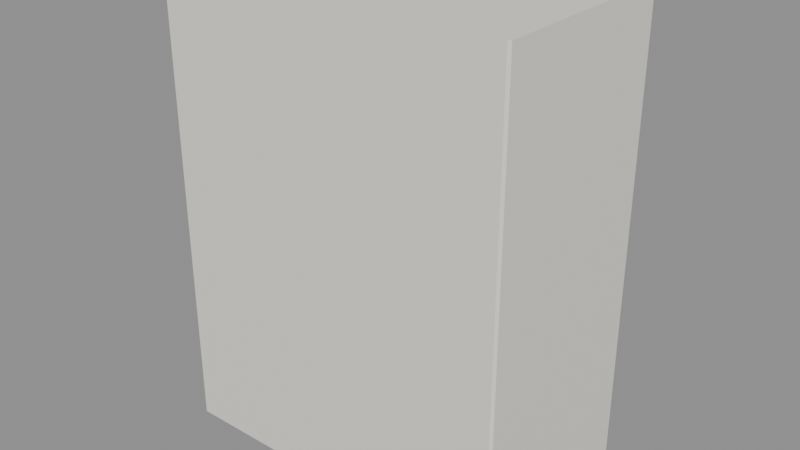 # Source: candy-carton.blend  (saved by Blender 5.2.44; exported with 4.5.12 LTS)
import bpy
from mathutils import Matrix  # noqa: F401  (used for matrix-valued properties, if any)

bpy.ops.wm.read_factory_settings(use_empty=True)
scene = bpy.context.scene
scene.name = 'Scene'

# ---- materials (node trees are filled in below, after node groups)
mat_candycartonpaper = bpy.data.materials.new('CandyCartonPaper')
mat_candycartonpaper.diffuse_color = (0.85, 0.82, 0.75, 1.0)

# ---- material node trees
mat_candycartonpaper.use_nodes = True; mat_candycartonpaper.node_tree.nodes.clear()
_N = mat_candycartonpaper.node_tree.nodes; _L = mat_candycartonpaper.node_tree.links
n0 = _N.new('ShaderNodeBsdfPrincipled'); n0.name = 'Principled BSDF'; n0.location = (-200, 100)
n0.inputs[0].default_value = (0.85, 0.82, 0.75, 1.0)
n0.inputs[2].default_value = 0.65
n0.inputs[10].default_value = 0.005
n1 = _N.new('ShaderNodeOutputMaterial'); n1.name = 'Material Output'; n1.location = (200, 100)
_L.new(n0.outputs[0], n1.inputs[0])
n1.is_active_output = True

# ---- meshes
me_scored_continuous_paperboard_sleeve = bpy.data.meshes.new('Scored_continuous_paperboard_sleeve')
me_scored_continuous_paperboard_sleeve.from_pydata([(-0.158, -0.09, -0.21), (0.158, -0.09, -0.21), (0.16, -0.088, -0.21), (0.16, 0.088, -0.21), (0.158, 0.09, -0.21), (-0.158, 0.09, -0.21), (-0.16, 0.088, -0.21), (-0.16, -0.088, -0.21), (-0.158, -0.09, 0.21), (0.158, -0.09, 0.21), (0.16, -0.088, 0.21), (0.16, 0.088, 0.21), (0.158, 0.09, 0.21), (-0.158, 0.09, 0.21), (-0.16, 0.088, 0.21), (-0.16, -0.088, 0.21), (-0.1573, -0.0888, -0.21), (0.1573, -0.0888, -0.21), (0.1588, -0.0873, -0.21), (0.1588, 0.0873, -0.21), (0.1573, 0.0888, -0.21), (-0.1573, 0.0888, -0.21), (-0.1588, 0.0873, -0.21), (-0.1588, -0.0873, -0.21), (-0.1573, -0.0888, 0.21), (0.1573, -0.0888, 0.21), (0.1588, -0.0873, 0.21), (0.1588, 0.0873, 0.21), (0.1573, 0.0888, 0.21), (-0.1573, 0.0888, 0.21), (-0.1588, 0.0873, 0.21), (-0.1588, -0.0873, 0.21)], [], [(0, 1, 9, 8), (16, 24, 25, 17), (0, 16, 17, 1), (8, 9, 25, 24), (1, 2, 10, 9), (17, 25, 26, 18), (1, 17, 18, 2), (9, 10, 26, 25), (2, 3, 11, 10), (18, 26, 27, 19), (2, 18, 19, 3), (10, 11, 27, 26), (3, 4, 12, 11), (19, 27, 28, 20), (3, 19, 20, 4), (11, 12, 28, 27), (4, 5, 13, 12), (20, 28, 29, 21), (4, 20, 21, 5), (12, 13, 29, 28), (5, 6, 14, 13), (21, 29, 30, 22), (5, 21, 22, 6), (13, 14, 30, 29), (6, 7, 15, 14), (22, 30, 31, 23), (6, 22, 23, 7), (14, 15, 31, 30), (7, 0, 8, 15), (23, 31, 24, 16), (7, 23, 16, 0), (15, 8, 24, 31)])
_uv = me_scored_continuous_paperboard_sleeve.uv_layers.new(name='ReplaceablePrintUV')
_uv.uv.foreach_set('vector', [0.00625, 1.561e-08, 0.9938, 1.561e-08, 0.9938, 1.0, 0.00625, 1.0, 0.005295, 0.3, 0.005295, 0.65, 0.0397, 0.65, 0.0397, 0.3, 0.005219, 0.65, 0.005295, 0.6477, 0.0397, 0.6477, 0.03978, 0.65, 0.005219, 0.65, 0.03978, 0.65, 0.0397, 0.6477, 0.005295, 0.6477, 0.03978, 0.3, 0.04, 0.3, 0.04, 0.65, 0.03978, 0.65, 0.0397, 0.3, 0.0397, 0.65, 0.03987, 0.65, 0.03987, 0.3, 0.03978, 0.65, 0.0397, 0.6477, 0.03987, 0.6447, 0.04, 0.6461, 0.03978, 0.65, 0.04, 0.6461, 0.03987, 0.6447, 0.0397, 0.6477, 0.03961, 0.3, 0.005389, 0.3, 0.005389, 0.65, 0.03961, 0.65, 0.03948, 0.3, 0.03948, 0.65, 0.005525, 0.65, 0.005525, 0.3, 0.04, 0.6461, 0.03987, 0.6447, 0.03987, 0.3052, 0.04, 0.3039, 0.04, 0.6461, 0.04, 0.3039, 0.03987, 0.3052, 0.03987, 0.6447, 0.04, 0.3, 0.03978, 0.3, 0.03978, 0.65, 0.04, 0.65, 0.03987, 0.3, 0.03987, 0.65, 0.0397, 0.65, 0.0397, 0.3, 0.04, 0.3039, 0.03987, 0.3052, 0.0397, 0.3023, 0.03978, 0.3, 0.04, 0.3039, 0.03978, 0.3, 0.0397, 0.3023, 0.03987, 0.3052, 0.00625, 1.561e-08, 0.9938, 1.561e-08, 0.9938, 1.0, 0.00625, 1.0, 0.0397, 0.3, 0.0397, 0.65, 0.005295, 0.65, 0.005295, 0.3, 0.03978, 0.3, 0.0397, 0.3023, 0.005295, 0.3023, 0.005219, 0.3, 0.03978, 0.3, 0.005219, 0.3, 0.005295, 0.3023, 0.0397, 0.3023, 0.005219, 0.3, 0.005, 0.3, 0.005, 0.65, 0.005219, 0.65, 0.005295, 0.3, 0.005295, 0.65, 0.005131, 0.65, 0.005131, 0.3, 0.005219, 0.3, 0.005295, 0.3023, 0.005131, 0.3052, 0.005, 0.3039, 0.005219, 0.3, 0.005, 0.3039, 0.005131, 0.3052, 0.005295, 0.3023, 0.005389, 0.3, 0.03961, 0.3, 0.03961, 0.65, 0.005389, 0.65, 0.005525, 0.3, 0.005525, 0.65, 0.03948, 0.65, 0.03948, 0.3, 0.005, 0.3039, 0.005131, 0.3052, 0.005131, 0.6447, 0.005, 0.6461, 0.005, 0.3039, 0.005, 0.6461, 0.005131, 0.6447, 0.005131, 0.3052, 0.005, 0.3, 0.005219, 0.3, 0.005219, 0.65, 0.005, 0.65, 0.005131, 0.3, 0.005131, 0.65, 0.005295, 0.65, 0.005295, 0.3, 0.005, 0.6461, 0.005131, 0.6447, 0.005295, 0.6477, 0.005219, 0.65, 0.005, 0.6461, 0.005219, 0.65, 0.005295, 0.6477, 0.005131, 0.6447])
me_scored_continuous_paperboard_sleeve.materials.append(mat_candycartonpaper)
me_scored_continuous_paperboard_sleeve.update()
me_top_folded_tuck_closure = bpy.data.meshes.new('Top_folded_tuck_closure')
me_top_folded_tuck_closure.from_pydata([(-0.1576, 0.0888, 0.2088), (-0.1576, -0.0876, 0.2088), (-0.1576, -0.0888, 0.2076), (-0.1576, -0.0888, 0.1738), (-0.1576, -0.0876, 0.1738), (-0.1576, -0.0876, 0.2064), (-0.1576, -0.0864, 0.2076), (-0.1576, 0.0888, 0.2076), (0.1576, 0.0888, 0.2088), (0.1576, -0.0876, 0.2088), (0.1576, -0.0888, 0.2076), (0.1576, -0.0888, 0.1738), (0.1576, -0.0876, 0.1738), (0.1576, -0.0876, 0.2064), (0.1576, -0.0864, 0.2076), (0.1576, 0.0888, 0.2076)], [], [(7, 6, 5, 4, 3, 2, 1, 0), (8, 9, 10, 11, 12, 13, 14, 15), (0, 1, 9, 8), (1, 2, 10, 9), (2, 3, 11, 10), (3, 4, 12, 11), (4, 5, 13, 12), (5, 6, 14, 13), (6, 7, 15, 14), (7, 0, 8, 15)])
_uv = me_top_folded_tuck_closure.uv_layers.new(name='ReplaceablePrintUV')
_uv.uv.foreach_set('vector', [0.005233, 0.648, 0.0393, 0.648, 0.03953, 0.647, 0.03953, 0.6198, 0.03977, 0.6198, 0.03977, 0.648, 0.03953, 0.649, 0.005233, 0.649, 0.005233, 0.649, 0.03953, 0.649, 0.03977, 0.648, 0.03977, 0.6198, 0.03953, 0.6198, 0.03953, 0.647, 0.0393, 0.648, 0.005233, 0.648, 0.005263, 0.3023, 0.005263, 0.6453, 0.03974, 0.6453, 0.03974, 0.3023, 0.005263, 0.6453, 0.005263, 0.6477, 0.03974, 0.6477, 0.03974, 0.6453, 0.005263, 0.648, 0.005263, 0.6198, 0.03974, 0.6198, 0.03974, 0.648, 0.005263, 0.6477, 0.005263, 0.6453, 0.03974, 0.6453, 0.03974, 0.6477, 0.005263, 0.6198, 0.005263, 0.647, 0.03974, 0.647, 0.03974, 0.6198, 0.005263, 0.6453, 0.005263, 0.643, 0.03974, 0.643, 0.03974, 0.6453, 0.005263, 0.643, 0.005263, 0.3023, 0.03974, 0.3023, 0.03974, 0.643, 0.005263, 0.648, 0.005263, 0.649, 0.03974, 0.649, 0.03974, 0.648])
me_top_folded_tuck_closure.materials.append(mat_candycartonpaper)
me_top_folded_tuck_closure.update()
me_top_left_dust_flap = bpy.data.meshes.new('Top_left_dust_flap')
me_top_left_dust_flap.from_pydata([(-0.1588, 0.0876, 0.2064), (-0.1268, 0.074, 0.2064), (-0.1268, -0.07, 0.2064), (-0.1588, -0.0876, 0.2064), (-0.1588, 0.0876, 0.2052), (-0.1268, 0.074, 0.2052), (-0.1268, -0.07, 0.2052), (-0.1588, -0.0876, 0.2052)], [], [(0, 3, 2, 1), (7, 4, 5, 6), (0, 1, 5, 4), (1, 2, 6, 5), (2, 3, 7, 6), (3, 0, 4, 7)])
_uv = me_top_left_dust_flap.uv_layers.new(name='ReplaceablePrintUV')
_uv.uv.foreach_set('vector', [0.005131, 0.3047, 0.005131, 0.6453, 0.008631, 0.6111, 0.008631, 0.3311, 0.005131, 0.6453, 0.005131, 0.3047, 0.008631, 0.3311, 0.008631, 0.6111, 0.005131, 0.647, 0.008631, 0.647, 0.008631, 0.646, 0.005131, 0.646, 0.008111, 0.647, 0.03611, 0.647, 0.03611, 0.646, 0.008111, 0.646, 0.008631, 0.647, 0.005131, 0.647, 0.005131, 0.646, 0.008631, 0.646, 0.03953, 0.647, 0.005467, 0.647, 0.005467, 0.646, 0.03953, 0.646])
me_top_left_dust_flap.materials.append(mat_candycartonpaper)
me_top_left_dust_flap.update()
me_top_right_dust_flap = bpy.data.meshes.new('Top_right_dust_flap')
me_top_right_dust_flap.from_pydata([(0.1588, 0.0876, 0.2064), (0.1268, 0.074, 0.2064), (0.1268, -0.07, 0.2064), (0.1588, -0.0876, 0.2064), (0.1588, 0.0876, 0.2052), (0.1268, 0.074, 0.2052), (0.1268, -0.07, 0.2052), (0.1588, -0.0876, 0.2052)], [], [(0, 1, 2, 3), (7, 6, 5, 4), (0, 4, 5, 1), (1, 5, 6, 2), (2, 6, 7, 3), (3, 7, 4, 0)])
_uv = me_top_right_dust_flap.uv_layers.new(name='ReplaceablePrintUV')
_uv.uv.foreach_set('vector', [0.03987, 0.3047, 0.03637, 0.3311, 0.03637, 0.6111, 0.03987, 0.6453, 0.03987, 0.6453, 0.03637, 0.6111, 0.03637, 0.3311, 0.03987, 0.3047, 0.03987, 0.647, 0.03987, 0.646, 0.03637, 0.646, 0.03637, 0.647, 0.008111, 0.647, 0.008111, 0.646, 0.03611, 0.646, 0.03611, 0.647, 0.03637, 0.647, 0.03637, 0.646, 0.03987, 0.646, 0.03987, 0.647, 0.03953, 0.647, 0.03953, 0.646, 0.005467, 0.646, 0.005467, 0.647])
me_top_right_dust_flap.materials.append(mat_candycartonpaper)
me_top_right_dust_flap.update()
me_bottom_folded_tuck_closure = bpy.data.meshes.new('Bottom_folded_tuck_closure')
me_bottom_folded_tuck_closure.from_pydata([(-0.1576, 0.0888, -0.2088), (-0.1576, -0.0876, -0.2088), (-0.1576, -0.0888, -0.2076), (-0.1576, -0.0888, -0.1738), (-0.1576, -0.0876, -0.1738), (-0.1576, -0.0876, -0.2064), (-0.1576, -0.0864, -0.2076), (-0.1576, 0.0888, -0.2076), (0.1576, 0.0888, -0.2088), (0.1576, -0.0876, -0.2088), (0.1576, -0.0888, -0.2076), (0.1576, -0.0888, -0.1738), (0.1576, -0.0876, -0.1738), (0.1576, -0.0876, -0.2064), (0.1576, -0.0864, -0.2076), (0.1576, 0.0888, -0.2076)], [], [(7, 0, 1, 2, 3, 4, 5, 6), (8, 15, 14, 13, 12, 11, 10, 9), (0, 8, 9, 1), (1, 9, 10, 2), (2, 10, 11, 3), (3, 11, 12, 4), (4, 12, 13, 5), (5, 13, 14, 6), (6, 14, 15, 7), (7, 15, 8, 0)])
_uv = me_bottom_folded_tuck_closure.uv_layers.new(name='ReplaceablePrintUV')
_uv.uv.foreach_set('vector', [0.005233, 0.302, 0.005233, 0.301, 0.03953, 0.301, 0.03977, 0.302, 0.03977, 0.3302, 0.03953, 0.3302, 0.03953, 0.303, 0.0393, 0.302, 0.005233, 0.301, 0.005233, 0.302, 0.0393, 0.302, 0.03953, 0.303, 0.03953, 0.3302, 0.03977, 0.3302, 0.03977, 0.302, 0.03953, 0.301, 0.005263, 0.3023, 0.03974, 0.3023, 0.03974, 0.6453, 0.005263, 0.6453, 0.005263, 0.6453, 0.03974, 0.6453, 0.03974, 0.6477, 0.005263, 0.6477, 0.005263, 0.302, 0.03974, 0.302, 0.03974, 0.3302, 0.005263, 0.3302, 0.005263, 0.6477, 0.03974, 0.6477, 0.03974, 0.6453, 0.005263, 0.6453, 0.005263, 0.3302, 0.03974, 0.3302, 0.03974, 0.303, 0.005263, 0.303, 0.005263, 0.6453, 0.03974, 0.6453, 0.03974, 0.643, 0.005263, 0.643, 0.005263, 0.643, 0.03974, 0.643, 0.03974, 0.3023, 0.005263, 0.3023, 0.005263, 0.302, 0.03974, 0.302, 0.03974, 0.301, 0.005263, 0.301])
me_bottom_folded_tuck_closure.materials.append(mat_candycartonpaper)
me_bottom_folded_tuck_closure.update()
me_bottom_left_dust_flap = bpy.data.meshes.new('Bottom_left_dust_flap')
me_bottom_left_dust_flap.from_pydata([(-0.1588, 0.0876, -0.2064), (-0.1268, 0.074, -0.2064), (-0.1268, -0.07, -0.2064), (-0.1588, -0.0876, -0.2064), (-0.1588, 0.0876, -0.2052), (-0.1268, 0.074, -0.2052), (-0.1268, -0.07, -0.2052), (-0.1588, -0.0876, -0.2052)], [], [(0, 1, 2, 3), (7, 6, 5, 4), (0, 4, 5, 1), (1, 5, 6, 2), (2, 6, 7, 3), (3, 7, 4, 0)])
_uv = me_bottom_left_dust_flap.uv_layers.new(name='ReplaceablePrintUV')
_uv.uv.foreach_set('vector', [0.005131, 0.3047, 0.008631, 0.3311, 0.008631, 0.6111, 0.005131, 0.6453, 0.005131, 0.6453, 0.008631, 0.6111, 0.008631, 0.3311, 0.005131, 0.3047, 0.005131, 0.303, 0.005131, 0.304, 0.008631, 0.304, 0.008631, 0.303, 0.008111, 0.303, 0.008111, 0.304, 0.03611, 0.304, 0.03611, 0.303, 0.008631, 0.303, 0.008631, 0.304, 0.005131, 0.304, 0.005131, 0.303, 0.03953, 0.303, 0.03953, 0.304, 0.005467, 0.304, 0.005467, 0.303])
me_bottom_left_dust_flap.materials.append(mat_candycartonpaper)
me_bottom_left_dust_flap.update()
me_bottom_right_dust_flap = bpy.data.meshes.new('Bottom_right_dust_flap')
me_bottom_right_dust_flap.from_pydata([(0.1588, 0.0876, -0.2064), (0.1268, 0.074, -0.2064), (0.1268, -0.07, -0.2064), (0.1588, -0.0876, -0.2064), (0.1588, 0.0876, -0.2052), (0.1268, 0.074, -0.2052), (0.1268, -0.07, -0.2052), (0.1588, -0.0876, -0.2052)], [], [(0, 3, 2, 1), (7, 4, 5, 6), (0, 1, 5, 4), (1, 2, 6, 5), (2, 3, 7, 6), (3, 0, 4, 7)])
_uv = me_bottom_right_dust_flap.uv_layers.new(name='ReplaceablePrintUV')
_uv.uv.foreach_set('vector', [0.03987, 0.3047, 0.03987, 0.6453, 0.03637, 0.6111, 0.03637, 0.3311, 0.03987, 0.6453, 0.03987, 0.3047, 0.03637, 0.3311, 0.03637, 0.6111, 0.03987, 0.303, 0.03637, 0.303, 0.03637, 0.304, 0.03987, 0.304, 0.008111, 0.303, 0.03611, 0.303, 0.03611, 0.304, 0.008111, 0.304, 0.03637, 0.303, 0.03987, 0.303, 0.03987, 0.304, 0.03637, 0.304, 0.03953, 0.303, 0.005467, 0.303, 0.005467, 0.304, 0.03953, 0.304])
me_bottom_right_dust_flap.materials.append(mat_candycartonpaper)
me_bottom_right_dust_flap.update()
me_rear_internal_glue_lap = bpy.data.meshes.new('Rear_internal_glue_lap')
me_rear_internal_glue_lap.from_pydata([(-0.1576, 0.0888, -0.2076), (-0.1576, 0.0876, -0.2076), (-0.1576, 0.0888, 0.2076), (-0.1576, 0.0876, 0.2076), (-0.142, 0.0888, -0.2076), (-0.142, 0.0876, -0.2076), (-0.142, 0.0888, 0.2076), (-0.142, 0.0876, 0.2076)], [], [(0, 1, 3, 2), (4, 6, 7, 5), (0, 4, 5, 1), (2, 3, 7, 6), (0, 2, 6, 4), (1, 5, 7, 3)])
_uv = me_rear_internal_glue_lap.uv_layers.new(name='ReplaceablePrintUV')
_uv.uv.foreach_set('vector', [0.005233, 0.302, 0.005467, 0.302, 0.005467, 0.648, 0.005233, 0.648, 0.005233, 0.302, 0.005233, 0.648, 0.005467, 0.648, 0.005467, 0.302, 0.005263, 0.3023, 0.006969, 0.3023, 0.006969, 0.3047, 0.005263, 0.3047, 0.005263, 0.3023, 0.005263, 0.3047, 0.006969, 0.3047, 0.006969, 0.3023, 0.005263, 0.302, 0.005263, 0.648, 0.006969, 0.648, 0.006969, 0.302, 0.005263, 0.302, 0.006969, 0.302, 0.006969, 0.648, 0.005263, 0.648])
me_rear_internal_glue_lap.materials.append(mat_candycartonpaper)
me_rear_internal_glue_lap.update()

# ---- objects
ob_scored_continuous_paperboard_sleeve = bpy.data.objects.new('Scored_continuous_paperboard_sleeve', me_scored_continuous_paperboard_sleeve)
ob_top_folded_tuck_closure = bpy.data.objects.new('Top_folded_tuck_closure', me_top_folded_tuck_closure)
ob_top_left_dust_flap = bpy.data.objects.new('Top_left_dust_flap', me_top_left_dust_flap)
ob_top_right_dust_flap = bpy.data.objects.new('Top_right_dust_flap', me_top_right_dust_flap)
ob_bottom_folded_tuck_closure = bpy.data.objects.new('Bottom_folded_tuck_closure', me_bottom_folded_tuck_closure)
ob_bottom_left_dust_flap = bpy.data.objects.new('Bottom_left_dust_flap', me_bottom_left_dust_flap)
ob_bottom_right_dust_flap = bpy.data.objects.new('Bottom_right_dust_flap', me_bottom_right_dust_flap)
ob_rear_internal_glue_lap = bpy.data.objects.new('Rear_internal_glue_lap', me_rear_internal_glue_lap)

# ---- transforms, parenting, visibility, modifiers, constraints
ob_scored_continuous_paperboard_sleeve.location = (0.0, 0.0, 0.0)
ob_top_folded_tuck_closure.location = (0.0, 0.0, 0.0)
ob_top_left_dust_flap.location = (0.0, 0.0, 0.0)
ob_top_right_dust_flap.location = (0.0, 0.0, 0.0)
ob_bottom_folded_tuck_closure.location = (0.0, 0.0, 0.0)
ob_bottom_left_dust_flap.location = (0.0, 0.0, 0.0)
ob_bottom_right_dust_flap.location = (0.0, 0.0, 0.0)
ob_rear_internal_glue_lap.location = (0.0, 0.0, 0.0)

# ---- collection membership
scene.collection.objects.link(ob_scored_continuous_paperboard_sleeve)
scene.collection.objects.link(ob_top_folded_tuck_closure)
scene.collection.objects.link(ob_top_left_dust_flap)
scene.collection.objects.link(ob_top_right_dust_flap)
scene.collection.objects.link(ob_bottom_folded_tuck_closure)
scene.collection.objects.link(ob_bottom_left_dust_flap)
scene.collection.objects.link(ob_bottom_right_dust_flap)
scene.collection.objects.link(ob_rear_internal_glue_lap)

# ---- scene / render settings (as saved in the file)
scene.frame_start = 1; scene.frame_end = 250; scene.frame_set(1)
scene.render.engine = 'BLENDER_EEVEE_NEXT'
scene.render.bake_bias = 0.0
scene.render.bake_samples = 0
scene.render.compositor_device = 'GPU'
scene.eevee.use_volume_custom_range = False
scene.eevee.fast_gi_thickness_near = 0.1
scene.eevee.fast_gi_thickness_far = 0.0
scene.eevee.ray_tracing_options.screen_trace_thickness = 0.1
scene.unit_settings.scale_length = 0.3048
bpy.context.view_layer.update()

# ---- added for rendering (the .blend has no active camera and no usable light): camera, sun + grey world if the file has none
cam_auto = bpy.data.cameras.new('AutoCamera')
cam_auto.lens = 50.0
cam_auto.sensor_width = 36.0
cam_auto.clip_end = 1000.0
ob_auto_camera = bpy.data.objects.new('AutoCamera', cam_auto)
scene.collection.objects.link(ob_auto_camera)
ob_auto_camera.location = (0.516139, -0.619367, 0.412911)
ob_auto_camera.rotation_euler = (1.09748, -7.21219e-08, 0.694738)
scene.camera = ob_auto_camera
light_auto_sun = bpy.data.lights.new('AutoSun', 'SUN')
light_auto_sun.energy = 3.0
light_auto_sun.angle = 0.0523599
ob_auto_sun = bpy.data.objects.new('AutoSun', light_auto_sun)
scene.collection.objects.link(ob_auto_sun)
ob_auto_sun.rotation_euler = (0.872665, 0.174533, 0.523599)
if scene.world is None:
    world_auto = bpy.data.worlds.new('AutoWorld')
    world_auto.color = (0.3, 0.3, 0.3)
    scene.world = world_auto
bpy.context.view_layer.update()
